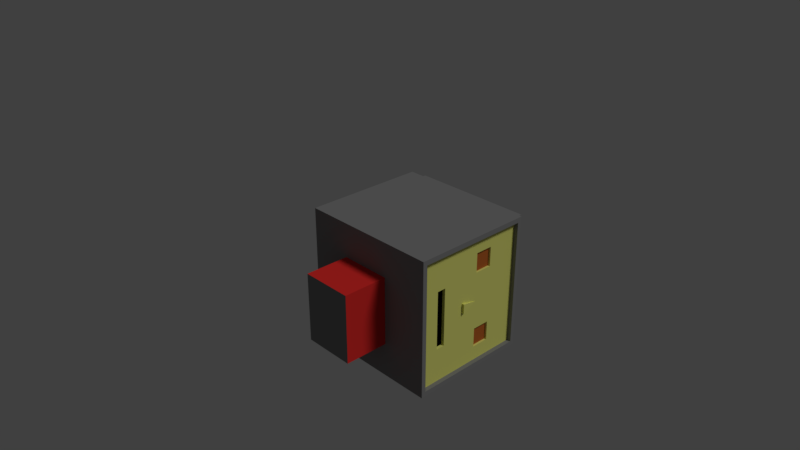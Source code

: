 # Source: Soldier.blend  (saved by Blender 2.78.0; exported with 4.5.12 LTS)
import bpy
from mathutils import Matrix  # noqa: F401  (used for matrix-valued properties, if any)

bpy.ops.wm.read_factory_settings(use_empty=True)
scene = bpy.context.scene
scene.name = 'Scene'

# ---- collections
col_collection_1 = bpy.data.collections.new('Collection 1'); scene.collection.children.link(col_collection_1)

# ---- materials (node trees are filled in below, after node groups)
mat_armor = bpy.data.materials.new('Armor')
mat_armor.alpha_threshold = 0.0
mat_armor.preview_render_type = 'SHADERBALL'
mat_armor.roughness = 0.5
mat_armor.line_color = (0.0, 0.0, 0.0, 1.0)
mat_skin = bpy.data.materials.new('Skin')
mat_skin.alpha_threshold = 0.0
mat_skin.roughness = 0.5
mat_red = bpy.data.materials.new('Red')
mat_red.alpha_threshold = 0.0
mat_red.roughness = 0.5
mat_black = bpy.data.materials.new('Black')
mat_black.alpha_threshold = 0.0
mat_black.roughness = 0.5
mat_brown_eyes = bpy.data.materials.new('Brown Eyes')
mat_brown_eyes.alpha_threshold = 0.0
mat_brown_eyes.roughness = 0.5

# ---- material node trees
mat_armor.use_nodes = True; mat_armor.node_tree.nodes.clear()
_N = mat_armor.node_tree.nodes; _L = mat_armor.node_tree.links
n0 = _N.new('ShaderNodeOutputMaterial'); n0.name = 'Material Output'; n0.location = (300, 300)
n1 = _N.new('ShaderNodeBsdfDiffuse'); n1.name = 'Diffuse BSDF'; n1.location = (10, 300)
n1.inputs[0].default_value = (0.2266, 0.2266, 0.2266, 1.0)
_L.new(n1.outputs[0], n0.inputs[0])
n0.is_active_output = True
mat_skin.use_nodes = True; mat_skin.node_tree.nodes.clear()
_N = mat_skin.node_tree.nodes; _L = mat_skin.node_tree.links
n0 = _N.new('ShaderNodeOutputMaterial'); n0.name = 'Material Output'; n0.location = (300, 300)
n1 = _N.new('ShaderNodeBsdfDiffuse'); n1.name = 'Diffuse BSDF'; n1.location = (10, 300)
n1.inputs[0].default_value = (0.8, 0.8, 0.2, 1.0)
_L.new(n1.outputs[0], n0.inputs[0])
n0.is_active_output = True
mat_red.use_nodes = True; mat_red.node_tree.nodes.clear()
_N = mat_red.node_tree.nodes; _L = mat_red.node_tree.links
n0 = _N.new('ShaderNodeOutputMaterial'); n0.name = 'Material Output'; n0.location = (300, 300)
n1 = _N.new('ShaderNodeBsdfDiffuse'); n1.name = 'Diffuse BSDF'; n1.location = (10, 300)
n1.inputs[0].default_value = (0.8, 0.03088, 0.02754, 1.0)
_L.new(n1.outputs[0], n0.inputs[0])
n0.is_active_output = True
mat_black.use_nodes = True; mat_black.node_tree.nodes.clear()
_N = mat_black.node_tree.nodes; _L = mat_black.node_tree.links
n0 = _N.new('ShaderNodeOutputMaterial'); n0.name = 'Material Output'; n0.location = (300, 300)
n1 = _N.new('ShaderNodeBsdfDiffuse'); n1.name = 'Diffuse BSDF'; n1.location = (10, 300)
n1.inputs[0].default_value = (0.0, 0.0, 0.0, 1.0)
_L.new(n1.outputs[0], n0.inputs[0])
n0.is_active_output = True
mat_brown_eyes.use_nodes = True; mat_brown_eyes.node_tree.nodes.clear()
_N = mat_brown_eyes.node_tree.nodes; _L = mat_brown_eyes.node_tree.links
n0 = _N.new('ShaderNodeOutputMaterial'); n0.name = 'Material Output'; n0.location = (300, 300)
n1 = _N.new('ShaderNodeBsdfDiffuse'); n1.name = 'Diffuse BSDF'; n1.location = (10, 300)
n1.inputs[0].default_value = (0.4869, 0.1293, 0.02605, 1.0)
_L.new(n1.outputs[0], n0.inputs[0])
n0.is_active_output = True

# ---- world
world_world = bpy.data.worlds.new('World'); scene.world = world_world
world_world.color = (0.05088, 0.05088, 0.05088)
world_world.use_sun_shadow = False
world_world.sun_shadow_jitter_overblur = 0.0
world_world.cycles.sampling_method = 'MANUAL'

# ---- cameras
cam_camera = bpy.data.cameras.new('Camera')
cam_camera.clip_end = 100.0
cam_camera.lens = 35.0
cam_camera.sensor_width = 32.0
cam_camera.sensor_height = 18.0
cam_camera.ortho_scale = 7.314
cam_camera.dof.focus_distance = 0.0

# ---- lights
light_lamp = bpy.data.lights.new('Lamp', 'SUN')
light_lamp.transmission_factor = 0.0
light_lamp.cutoff_distance = 30.0
light_lamp.angle = 0.1993
light_lamp.energy = 1.0
light_lamp.shadow_buffer_clip_start = 1.001
light_lamp.shadow_soft_size = 0.1
light_lamp.shadow_cascade_max_distance = 1000.0

# ---- meshes
me_cube_001 = bpy.data.meshes.new('Cube.001')
me_cube_001.from_pydata([(0.125, 0.1575, -0.2935), (-0.125, 0.1575, -0.2935), (0.125, -0.09255, -0.2935), (-0.125, -0.09255, -0.2935), (0.125, 0.1575, 0.2935), (-0.125, 0.1575, 0.2935), (0.125, -0.09255, 0.2935), (-0.125, -0.09255, 0.2935), (0.125, 0.1575, -0.1174), (0.125, -0.09255, -0.1174), (-0.125, -0.09255, -0.1174), (-0.125, 0.1575, -0.1174)], [], [(9, 8, 4, 6), (1, 0, 2, 3), (4, 5, 7, 6), (10, 9, 6, 7), (11, 10, 7, 5), (1, 3, 10, 11), (3, 2, 9, 10), (2, 0, 8, 9)])
me_cube_001.polygons.foreach_set('material_index', [0, 1, 0, 0, 0, 1, 1, 1])
me_cube_001.materials.append(mat_armor)
me_cube_001.materials.append(mat_skin)
me_cube_001.use_remesh_preserve_volume = False
me_cube_001.use_remesh_preserve_attributes = False
me_cube_001.use_mirror_vertex_groups = False
me_cube_001.update()
me_cube_002 = bpy.data.meshes.new('Cube.002')
me_cube_002.from_pydata([(0.125, -0.125, -0.2935), (-0.125, -0.125, -0.2935), (0.125, 0.125, -0.2935), (-0.125, 0.125, -0.2935), (0.125, -0.125, 0.2935), (-0.125, -0.125, 0.2935), (0.125, 0.125, 0.2935), (-0.125, 0.125, 0.2935), (0.125, -0.125, -0.1174), (0.125, 0.125, -0.1174), (-0.125, 0.125, -0.1174), (-0.125, -0.125, -0.1174)], [], [(9, 6, 4, 8), (1, 3, 2, 0), (4, 6, 7, 5), (10, 7, 6, 9), (11, 5, 7, 10), (11, 8, 4, 5), (1, 0, 8, 11), (1, 11, 10, 3), (3, 10, 9, 2), (2, 9, 8, 0)])
me_cube_002.polygons.foreach_set('material_index', [0, 1, 0, 0, 0, 0, 1, 1, 1, 1])
me_cube_002.materials.append(mat_armor)
me_cube_002.materials.append(mat_skin)
me_cube_002.use_remesh_preserve_volume = False
me_cube_002.use_remesh_preserve_attributes = False
me_cube_002.use_mirror_vertex_groups = False
me_cube_002.update()
me_cube = bpy.data.meshes.new('Cube')
me_cube.from_pydata([(0.375, -0.5, 0.3333), (-0.375, -0.5, 0.3333), (0.375, -0.5, -0.6667), (-0.375, -0.5, -0.6667), (0.375, 0.0, 0.3333), (-0.375, 0.0, 0.3333), (0.375, 0.5, 0.3333), (-0.375, 0.5, 0.3333), (0.375, 0.5, -0.6667), (-0.375, 0.5, -0.6667), (0.375, -0.4517, 0.2372), (0.375, -0.3683, 0.1898), (0.375, -0.1949, 0.1362), (0.375, -0.03726, 0.1521), (0.375, 0.1894, 0.152), (0.375, 0.3049, 0.1749), (0.375, 0.3585, 0.1973), (0.375, 0.4241, 0.25), (-0.375, 0.4134, 0.2691), (-0.375, 0.3846, 0.2182), (-0.375, 0.3206, 0.1806), (-0.375, 0.2658, 0.1498), (-0.375, 0.1132, 0.1431), (-0.375, 0.002924, 0.1387), (-0.375, -0.09988, 0.1191), (-0.375, -0.1987, 0.1536), (-0.375, -0.3262, 0.244), (-0.375, -0.4059, 0.2977)], [(4, 5)], [(0, 4, 6, 7, 5, 1), (1, 3, 2, 0), (2, 8, 6, 17, 16, 15, 14, 13, 12, 11, 10, 0), (1, 27, 26, 25, 24, 23, 22, 21, 20, 19, 18, 7, 9, 3), (2, 3, 9, 8), (7, 6, 8, 9), (0, 10, 11, 12, 13, 14, 15, 16, 17, 6, 4), (7, 18, 19, 20, 21, 22, 23, 24, 25, 26, 27, 1, 5)])
me_cube.polygons.foreach_set('material_index', [0, 1, 1, 1, 0, 1, 0, 0])
me_cube.materials.append(mat_armor)
me_cube.materials.append(mat_red)
me_cube.use_remesh_preserve_volume = False
me_cube.use_remesh_preserve_attributes = False
me_cube.use_mirror_vertex_groups = False
me_cube.update()
me_cube_005 = bpy.data.meshes.new('Cube.005')
me_cube_005.from_pydata([(1.032, -1.0, -1.0), (-1.0, -1.0, -1.0), (1.032, 1.0, -1.0), (-1.0, 1.0, -1.0), (1.032, -1.0, 0.8084), (-1.0, -1.0, 0.8084), (1.032, 1.0, 0.8084), (-1.0, 1.0, 0.8084), (0.9137, -0.9137, 0.8166), (0.9137, -0.9137, 0.9917), (-0.9137, -0.9137, 0.8166), (-0.9137, -0.9137, 0.9917), (0.9137, 0.9137, 0.8166), (0.9137, 0.9137, 0.9917), (-0.9137, 0.9137, 0.8166), (-0.9137, 0.9137, 0.9917), (1.0, -0.7143, -1.0), (1.0, -0.4286, -1.0), (1.0, -0.1429, -1.0), (1.0, 0.1429, -1.0), (1.0, 0.4286, -1.0), (1.0, 0.7143, -1.0), (1.0, -1.0, -0.7417), (1.0, -1.0, -0.4833), (1.0, -1.0, -0.225), (1.0, -1.0, 0.03335), (1.0, -1.0, 0.2917), (1.0, -1.0, 0.55), (1.0, 1.0, -0.7417), (1.0, 1.0, -0.4833), (1.0, 1.0, -0.225), (1.0, 1.0, 0.03335), (1.0, 1.0, 0.2917), (1.0, 1.0, 0.55), (1.0, 0.7143, 0.8084), (1.0, 0.4286, 0.8084), (1.0, 0.1429, 0.8084), (1.0, -0.1429, 0.8084), (1.0, -0.4286, 0.8084), (1.0, -0.7143, 0.8084), (1.0, -0.7143, -0.7417), (1.0, -0.7143, -0.4833), (1.0, -0.7143, -0.225), (1.0, -0.7143, 0.03335), (1.0, -0.7143, 0.2917), (1.0, -0.7143, 0.55), (1.0, -0.4286, -0.7417), (1.0, -0.4286, -0.4833), (1.0, -0.4286, -0.225), (1.0, -0.4286, 0.03335), (1.0, -0.4286, 0.2917), (1.0, -0.4286, 0.55), (1.0, -0.1429, -0.7417), (1.0, -0.1429, -0.4833), (1.0, -0.1429, -0.225), (1.0, -0.1429, 0.03335), (1.0, -0.1429, 0.2917), (1.0, -0.1429, 0.55), (1.0, 0.1429, -0.7417), (1.0, 0.1429, -0.4833), (1.0, 0.1429, -0.225), (1.0, 0.1429, 0.03335), (1.0, 0.1429, 0.2917), (1.0, 0.1429, 0.55), (1.0, 0.4286, -0.7417), (1.0, 0.4286, -0.4833), (1.0, 0.4286, -0.225), (1.0, 0.4286, 0.03335), (1.0, 0.4286, 0.2917), (1.0, 0.4286, 0.55), (1.0, 0.7143, -0.7417), (1.0, 0.7143, -0.4833), (1.0, 0.7143, -0.225), (1.0, 0.7143, 0.03335), (1.0, 0.7143, 0.2917), (1.0, 0.7143, 0.55), (0.969, -0.7143, 0.03335), (0.969, -0.7143, 0.2917), (0.969, -0.4286, 0.03335), (0.969, -0.4286, 0.2917), (0.969, 0.4286, 0.03335), (0.969, 0.4286, 0.2917), (0.969, 0.7143, 0.03335), (0.969, 0.7143, 0.2917), (1.0, -0.1429, -0.09582), (1.0, 0.1429, -0.09582), (1.0, 0.0, 0.03335), (1.0, -0.1429, -0.03123), (1.0, 0.1429, -0.03123), (1.0, -0.07143, -0.225), (1.0, -0.07143, 0.03335), (1.0, -0.1429, -0.1604), (1.0, 0.1429, -0.1604), (1.0, 0.07143, -0.225), (1.0, 0.07143, 0.03335), (1.0, -0.07143, -0.09582), (1.0, 0.07143, -0.09582), (1.0, 0.07143, -0.1604), (1.0, -0.07143, -0.1604), (1.0, -0.07143, -0.03123), (1.0, 0.07143, -0.03123), (1.0, -0.01786, -0.03123), (1.0, 0.03571, -0.09582), (1.0, 0.01786, -0.03123), (1.0, -0.05357, -0.1604), (1.0, 0.05357, -0.1604), (1.0, -0.03571, -0.09582), (1.037, 0.07143, -0.225), (1.0, 2.647e-23, 0.03335), (1.037, -0.07143, -0.225), (1.0, -0.4286, -0.6771), (1.0, -0.4286, -0.6125), (1.0, -0.4286, -0.5479), (1.0, -0.1429, -0.6771), (1.0, -0.1429, -0.5479), (1.0, 0.1429, -0.6771), (1.0, 0.1429, -0.5479), (1.0, 0.4286, -0.6771), (1.0, 0.4286, -0.6125), (1.0, 0.4286, -0.5479), (1.0, -0.2143, -0.7417), (1.0, -0.2857, -0.7417), (1.0, -0.3571, -0.7417), (1.0, -0.2143, -0.4833), (1.0, -0.2857, -0.4833), (1.0, -0.3571, -0.4833), (1.0, 0.07143, -0.7417), (1.0, -7.451e-09, -0.7417), (1.0, -0.07143, -0.7417), (1.0, 0.07143, -0.4833), (1.0, 0.0, -0.4833), (1.0, -0.07143, -0.4833), (1.0, 0.3571, -0.7417), (1.0, 0.2857, -0.7417), (1.0, 0.2143, -0.7417), (1.0, 0.3571, -0.4833), (1.0, 0.2857, -0.4833), (1.0, 0.2143, -0.4833), (1.0, 0.2143, -0.6771), (1.0, 0.2143, -0.5479), (1.0, 0.2857, -0.6771), (1.0, 0.2857, -0.5479), (1.0, 0.3571, -0.6771), (1.0, 0.3571, -0.5479), (1.0, -0.07143, -0.6771), (1.0, -0.07143, -0.5479), (1.0, -5.588e-09, -0.6771), (1.0, -1.863e-09, -0.5479), (1.0, 0.07143, -0.6771), (1.0, 0.07143, -0.5479), (1.0, -0.3571, -0.6771), (1.0, -0.3571, -0.5479), (1.0, -0.2857, -0.6771), (1.0, -0.2857, -0.5479), (1.0, -0.2143, -0.6771), (1.0, -0.2143, -0.5479), (0.9547, -0.4286, -0.6771), (0.9547, -0.4286, -0.6125), (0.9547, -0.4286, -0.5479), (0.9547, -0.1429, -0.6771), (0.9547, -0.1429, -0.6125), (0.9547, -0.1429, -0.5479), (0.9547, 0.1429, -0.6771), (0.9547, 0.1429, -0.6125), (0.9547, 0.1429, -0.5479), (0.9547, 0.4286, -0.6771), (0.9547, 0.4286, -0.6125), (0.9547, 0.4286, -0.5479), (0.9547, 0.2143, -0.6771), (0.9547, 0.2143, -0.6125), (0.9547, 0.2143, -0.5479), (0.9547, 0.2857, -0.6771), (0.9547, 0.2857, -0.6125), (0.9547, 0.2857, -0.5479), (0.9547, 0.3571, -0.6771), (0.9547, 0.3571, -0.6125), (0.9547, 0.3571, -0.5479), (0.9547, -0.07143, -0.6771), (0.9547, -0.07143, -0.6125), (0.9547, -0.07143, -0.5479), (0.9547, -5.588e-09, -0.6771), (0.9547, -3.725e-09, -0.6125), (0.9547, -1.863e-09, -0.5479), (0.9547, 0.07143, -0.6771), (0.9547, 0.07143, -0.6125), (0.9547, 0.07143, -0.5479), (0.9547, -0.3571, -0.6771), (0.9547, -0.3571, -0.6125), (0.9547, -0.3571, -0.5479), (0.9547, -0.2857, -0.6771), (0.9547, -0.2857, -0.6125), (0.9547, -0.2857, -0.5479), (0.9547, -0.2143, -0.6771), (0.9547, -0.2143, -0.6125), (0.9547, -0.2143, -0.5479), (1.0, 0.8571, -1.0), (1.0, -1.0, 0.6792), (1.0, 1.0, 0.6792), (1.0, -0.8571, 0.8084), (1.0, -0.8571, -1.0), (1.0, -0.5714, -1.0), (1.0, 0.5714, -1.0), (1.0, -1.0, -0.8708), (1.0, -1.0, -0.6125), (1.0, -1.0, -0.3542), (1.0, -1.0, -0.09582), (1.0, -1.0, 0.1625), (1.0, -1.0, 0.4209), (1.0, 1.0, -0.8708), (1.0, 1.0, -0.6125), (1.0, 1.0, -0.3542), (1.0, 1.0, -0.09582), (1.0, 1.0, 0.1625), (1.0, 1.0, 0.4209), (1.0, 0.8571, 0.8084), (1.0, 0.5714, 0.8084), (1.0, 0.2857, 0.8084), (1.0, 0.0, 0.8084), (1.0, -0.2857, 0.8084), (1.0, -0.5714, 0.8084), (1.0, -0.7143, 0.6792), (1.0, -0.7143, -0.8708), (1.0, -0.7143, -0.6125), (1.0, -0.7143, -0.3542), (1.0, -0.7143, -0.09582), (1.0, -0.7143, 0.1625), (1.0, -0.7143, 0.4209), (1.0, -0.4286, 0.6792), (1.0, -0.4286, -0.8708), (1.0, -0.1429, 0.6792), (1.0, 0.1429, 0.6792), (1.0, 0.4286, 0.6792), (1.0, 0.4286, -0.8708), (1.0, 0.7143, 0.6792), (1.0, 0.7143, -0.8708), (1.0, 0.7143, -0.6125), (1.0, 0.7143, -0.3542), (1.0, 0.7143, -0.09582), (1.0, 0.7143, 0.1625), (1.0, 0.7143, 0.4209), (1.0, -0.8571, -0.7417), (1.0, -0.8571, -0.4833), (1.0, -0.8571, -0.225), (1.0, -0.8571, 0.03335), (1.0, -0.8571, 0.2917), (1.0, -0.8571, 0.55), (1.0, -0.5714, -0.7417), (1.0, -0.5714, 0.55), (1.0, -0.2857, 0.55), (1.0, 0.0, 0.55), (1.0, 0.2857, 0.55), (1.0, 0.5714, -0.7417), (1.0, 0.5714, 0.55), (1.0, 0.8571, -0.7417), (1.0, 0.8571, -0.4833), (1.0, 0.8571, -0.225), (1.0, 0.8571, 0.03335), (1.0, 0.8571, 0.2917), (1.0, 0.8571, 0.55), (1.0, 0.8571, 0.4209), (1.0, 0.8571, 0.1625), (1.0, 0.8571, -0.09582), (1.0, 0.8571, -0.3542), (1.0, 0.8571, -0.6125), (1.0, 0.8571, -0.8708), (1.0, 0.5714, -0.8708), (1.0, -0.5714, -0.8708), (1.0, -0.8571, 0.4209), (1.0, -0.8571, 0.1625), (1.0, -0.8571, -0.09582), (1.0, -0.8571, -0.3542), (1.0, -0.8571, -0.6125), (1.0, -0.8571, -0.8708), (1.0, 0.5714, 0.6792), (1.0, 0.2857, 0.6792), (1.0, 0.0, 0.6792), (1.0, -0.2857, 0.6792), (1.0, -0.5714, 0.6792), (1.0, -0.8571, 0.6792), (1.0, 0.8571, 0.6792), (1.032, 0.9286, -1.0), (1.032, -1.0, 0.7438), (1.032, 1.0, 0.7438), (1.032, -0.9286, 0.8084), (1.0, -0.7857, -1.0), (1.0, -0.5, -1.0), (1.0, 0.6429, -1.0), (1.0, -1.0, -0.8062), (1.0, -1.0, -0.5479), (1.0, -1.0, -0.2896), (1.0, -1.0, -0.03123), (1.0, -1.0, 0.2271), (1.0, -1.0, 0.4854), (1.0, 1.0, -0.8062), (1.0, 1.0, -0.5479), (1.0, 1.0, -0.2896), (1.0, 1.0, -0.03123), (1.0, 1.0, 0.2271), (1.0, 1.0, 0.4854), (1.0, 0.7857, 0.8084), (1.0, 0.5, 0.8084), (1.0, 0.2143, 0.8084), (1.0, -0.07143, 0.8084), (1.0, -0.3571, 0.8084), (1.0, -0.6429, 0.8084), (1.0, -0.7143, 0.7438), (1.0, -0.7143, -0.8062), (1.0, -0.7143, -0.5479), (1.0, -0.7143, -0.2896), (1.0, -0.7143, -0.03123), (1.0, -0.7143, 0.2271), (1.0, -0.7143, 0.4854), (1.0, -0.4286, 0.7438), (1.0, -0.4286, -0.8062), (1.0, -0.1429, 0.7438), (1.0, 0.1429, 0.7438), (1.0, 0.4286, 0.7438), (1.0, 0.4286, -0.8062), (1.0, 0.7143, 0.7438), (1.0, 0.7143, -0.8062), (1.0, 0.7143, -0.5479), (1.0, 0.7143, -0.2896), (1.0, 0.7143, -0.03123), (1.0, 0.7143, 0.2271), (1.0, 0.7143, 0.4854), (1.0, -0.9286, -0.7417), (1.0, -0.9286, -0.4833), (1.0, -0.9286, -0.225), (1.0, -0.9286, 0.03335), (1.0, -0.9286, 0.2917), (1.0, -0.9286, 0.55), (1.0, -0.6429, -0.7417), (1.0, -0.6429, 0.55), (1.0, -0.3571, 0.55), (1.0, -0.07143, 0.55), (1.0, 0.2143, 0.55), (1.0, 0.5, -0.7417), (1.0, 0.5, 0.55), (1.0, 0.7857, -0.7417), (1.0, 0.7857, -0.4833), (1.0, 0.7857, -0.225), (1.0, 0.7857, 0.03335), (1.0, 0.7857, 0.2917), (1.0, 0.7857, 0.55), (1.0, 0.7857, -1.0), (1.0, -1.0, 0.6146), (1.0, 1.0, 0.6146), (1.0, -0.7857, 0.8084), (1.032, -0.9286, -1.0), (1.0, -0.6429, -1.0), (1.0, 0.5, -1.0), (1.032, -1.0, -0.9354), (1.0, -1.0, -0.6771), (1.0, -1.0, -0.4187), (1.0, -1.0, -0.1604), (1.0, -1.0, 0.09794), (1.0, -1.0, 0.3563), (1.032, 1.0, -0.9354), (1.0, 1.0, -0.6771), (1.0, 1.0, -0.4187), (1.0, 1.0, -0.1604), (1.0, 1.0, 0.09794), (1.0, 1.0, 0.3563), (1.032, 0.9286, 0.8084), (1.0, 0.6429, 0.8084), (1.0, 0.3571, 0.8084), (1.0, 0.07143, 0.8084), (1.0, -0.2143, 0.8084), (1.0, -0.5, 0.8084), (1.0, -0.7143, 0.6146), (1.0, -0.7143, -0.9354), (1.0, -0.7143, -0.6771), (1.0, -0.7143, -0.4187), (1.0, -0.7143, -0.1604), (1.0, -0.7143, 0.09794), (1.0, -0.7143, 0.3563), (1.0, -0.4286, 0.6146), (1.0, -0.4286, -0.9354), (1.0, -0.1429, 0.6146), (1.0, 0.1429, 0.6146), (1.0, 0.4286, 0.6146), (1.0, 0.4286, -0.9354), (1.0, 0.7143, 0.6146), (1.0, 0.7143, -0.9354), (1.0, 0.7143, -0.6771), (1.0, 0.7143, -0.4187), (1.0, 0.7143, -0.1604), (1.0, 0.7143, 0.09794), (1.0, 0.7143, 0.3563), (1.0, -0.7857, -0.7417), (1.0, -0.7857, -0.4833), (1.0, -0.7857, -0.225), (1.0, -0.7857, 0.03335), (1.0, -0.7857, 0.2917), (1.0, -0.7857, 0.55), (1.0, -0.5, -0.7417), (1.0, -0.5, 0.55), (1.0, -0.2143, 0.55), (1.0, 0.07143, 0.55), (1.0, 0.3571, 0.55), (1.0, 0.6429, -0.7417), (1.0, 0.6429, 0.55), (1.0, 0.9286, -0.7417), (1.0, 0.9286, -0.4833), (1.0, 0.9286, -0.225), (1.0, 0.9286, 0.03335), (1.0, 0.9286, 0.2917), (1.0, 0.9286, 0.55), (1.0, 0.8571, 0.4854), (1.0, 0.8571, 0.3563), (1.0, 0.7857, 0.4209), (1.0, 0.9286, 0.4209), (1.0, 0.8571, 0.2271), (1.0, 0.8571, 0.09794), (1.0, 0.7857, 0.1625), (1.0, 0.9286, 0.1625), (1.0, 0.8571, -0.03123), (1.0, 0.8571, -0.1604), (1.0, 0.7857, -0.09582), (1.0, 0.9286, -0.09582), (1.0, 0.8571, -0.2896), (1.0, 0.8571, -0.4187), (1.0, 0.7857, -0.3542), (1.0, 0.9286, -0.3542), (1.0, 0.8571, -0.5479), (1.0, 0.8571, -0.6771), (1.0, 0.7857, -0.6125), (1.0, 0.9286, -0.6125), (1.0, 0.8571, -0.8062), (1.0, 0.8571, -0.9354), (1.0, 0.7857, -0.8708), (1.0, 0.9286, -0.8708), (1.0, 0.6429, 0.4854), (1.0, 0.6429, -0.6771), (1.0, 0.5714, -0.8062), (1.0, 0.5714, -0.9354), (1.0, 0.5, -0.8708), (1.0, 0.6429, -0.8708), (1.0, -0.6429, 0.4854), (1.0, -0.6429, -0.6771), (1.0, -0.5714, -0.8062), (1.0, -0.5714, -0.9354), (1.0, -0.6429, -0.8708), (1.0, -0.5, -0.8708), (1.0, -0.8571, 0.4854), (1.0, -0.8571, 0.3563), (1.0, -0.9286, 0.4209), (1.0, -0.7857, 0.4209), (1.0, -0.8571, 0.2271), (1.0, -0.8571, 0.09794), (1.0, -0.9286, 0.1625), (1.0, -0.7857, 0.1625), (1.0, -0.8571, -0.03123), (1.0, -0.8571, -0.1604), (1.0, -0.9286, -0.09582), (1.0, -0.7857, -0.09582), (1.0, -0.8571, -0.2896), (1.0, -0.8571, -0.4187), (1.0, -0.9286, -0.3542), (1.0, -0.7857, -0.3542), (1.0, -0.8571, -0.5479), (1.0, -0.8571, -0.6771), (1.0, -0.9286, -0.6125), (1.0, -0.7857, -0.6125), (1.0, -0.8571, -0.8062), (1.0, -0.8571, -0.9354), (1.0, -0.9286, -0.8708), (1.0, -0.7857, -0.8708), (1.0, 0.5714, 0.7438), (1.0, 0.5714, 0.6146), (1.0, 0.5, 0.6792), (1.0, 0.6429, 0.6792), (1.0, 0.2857, 0.7438), (1.0, 0.2857, 0.6146), (1.0, 0.2143, 0.6792), (1.0, 0.3571, 0.6792), (1.0, 0.0, 0.7438), (1.0, 0.0, 0.6146), (1.0, -0.07143, 0.6792), (1.0, 0.07143, 0.6792), (1.0, -0.2857, 0.7438), (1.0, -0.2857, 0.6146), (1.0, -0.3571, 0.6792), (1.0, -0.2143, 0.6792), (1.0, -0.5714, 0.7438), (1.0, -0.5714, 0.6146), (1.0, -0.6429, 0.6792), (1.0, -0.5, 0.6792), (1.0, -0.8571, 0.7438), (1.0, -0.8571, 0.6146), (1.0, -0.9286, 0.6792), (1.0, -0.7857, 0.6792), (1.0, 0.8571, 0.7438), (1.0, 0.8571, 0.6146), (1.0, 0.7857, 0.6792), (1.0, 0.9286, 0.6792), (1.0, 0.9286, 0.6146), (1.0, 0.7857, 0.6146), (1.0, 0.7857, 0.7438), (1.0, -0.7857, 0.6146), (1.0, -0.9286, 0.6146), (1.0, -0.9286, 0.7438), (1.0, -0.5, 0.6146), (1.0, -0.6429, 0.6146), (1.0, -0.6429, 0.7438), (1.0, -0.2143, 0.6146), (1.0, -0.3571, 0.6146), (1.0, -0.3571, 0.7438), (1.0, 0.07143, 0.6146), (1.0, -0.07143, 0.6146), (1.0, -0.07143, 0.7438), (1.0, 0.3571, 0.6146), (1.0, 0.2143, 0.6146), (1.0, 0.2143, 0.7438), (1.0, 0.6429, 0.6146), (1.0, 0.5, 0.6146), (1.0, 0.5, 0.7438), (1.0, -0.7857, -0.9354), (1.0, -0.9286, -0.9354), (1.0, -0.9286, -0.8062), (1.0, -0.7857, -0.6771), (1.0, -0.9286, -0.6771), (1.0, -0.9286, -0.5479), (1.0, -0.7857, -0.4187), (1.0, -0.9286, -0.4187), (1.0, -0.9286, -0.2896), (1.0, -0.7857, -0.1604), (1.0, -0.9286, -0.1604), (1.0, -0.9286, -0.03123), (1.0, -0.7857, 0.09794), (1.0, -0.9286, 0.09794), (1.0, -0.9286, 0.2271), (1.0, -0.7857, 0.3563), (1.0, -0.9286, 0.3563), (1.0, -0.9286, 0.4854), (1.0, -0.5, -0.9354), (1.0, -0.6429, -0.9354), (1.0, -0.6429, -0.8062), (1.0, 0.6429, -0.9354), (1.0, 0.5, -0.9354), (1.0, 0.5, -0.8062), (1.0, 0.9286, -0.9354), (1.0, 0.7857, -0.9354), (1.0, 0.7857, -0.8062), (1.0, 0.9286, -0.6771), (1.0, 0.7857, -0.6771), (1.0, 0.7857, -0.5479), (1.0, 0.9286, -0.4187), (1.0, 0.7857, -0.4187), (1.0, 0.7857, -0.2896), (1.0, 0.9286, -0.1604), (1.0, 0.7857, -0.1604), (1.0, 0.7857, -0.03123), (1.0, 0.9286, 0.09794), (1.0, 0.7857, 0.09794), (1.0, 0.7857, 0.2271), (1.0, 0.9286, 0.3563), (1.0, 0.7857, 0.3563), (1.0, 0.7857, 0.4854), (1.0, 0.9286, 0.4854), (1.0, 0.9286, 0.2271), (1.0, 0.9286, -0.03123), (1.0, 0.9286, -0.2896), (1.0, 0.9286, -0.5479), (1.0, 0.9286, -0.8062), (1.0, 0.6429, -0.8062), (1.0, -0.5, -0.8062), (1.0, -0.7857, 0.4854), (1.0, -0.7857, 0.2271), (1.0, -0.7857, -0.03123), (1.0, -0.7857, -0.2896), (1.0, -0.7857, -0.5479), (1.0, -0.7857, -0.8062), (1.0, 0.6429, 0.7438), (1.0, 0.3571, 0.7438), (1.0, 0.07143, 0.7438), (1.0, -0.2143, 0.7438), (1.0, -0.5, 0.7438), (1.0, -0.7857, 0.7438), (1.0, 0.9286, 0.7438), (1.0, 0.1429, -0.9354), (1.0, -0.1429, -0.9354), (1.063, 0.9286, -1.0), (1.063, 1.0, -1.0), (1.063, -1.0, 0.7438), (1.063, -1.0, 0.8084), (1.063, 1.0, 0.7438), (1.063, 1.0, 0.8084), (1.063, -0.9286, 0.8084), (1.063, -0.7857, -1.0), (1.063, -0.7143, -1.0), (1.063, -0.5, -1.0), (1.063, -0.4286, -1.0), (1.063, -0.1429, -1.0), (1.063, 0.1429, -1.0), (1.063, 0.4286, -1.0), (1.063, 0.6429, -1.0), (1.063, 0.7143, -1.0), (1.063, -1.0, -0.8062), (1.063, -1.0, -0.7417), (1.063, -1.0, -0.5479), (1.063, -1.0, -0.4833), (1.063, -1.0, -0.2896), (1.063, -1.0, -0.225), (1.063, -1.0, -0.03123), (1.063, -1.0, 0.03335), (1.063, -1.0, 0.2271), (1.063, -1.0, 0.2917), (1.063, -1.0, 0.4854), (1.063, -1.0, 0.55), (1.063, 1.0, -0.8062), (1.063, 1.0, -0.7417), (1.063, 1.0, -0.5479), (1.063, 1.0, -0.4833), (1.063, 1.0, -0.2896), (1.063, 1.0, -0.225), (1.063, 1.0, -0.03123), (1.063, 1.0, 0.03335), (1.063, 1.0, 0.2271), (1.063, 1.0, 0.2917), (1.063, 1.0, 0.4854), (1.063, 1.0, 0.55), (1.063, 0.7857, 0.8084), (1.063, 0.7143, 0.8084), (1.063, 0.5, 0.8084), (1.063, 0.4286, 0.8084), (1.063, 0.2143, 0.8084), (1.063, 0.1429, 0.8084), (1.063, -0.07143, 0.8084), (1.063, -0.1429, 0.8084), (1.063, -0.3571, 0.8084), (1.063, -0.4286, 0.8084), (1.063, -0.6429, 0.8084), (1.063, -0.7143, 0.8084), (1.063, -0.7143, 0.7438), (1.063, -0.4286, 0.7438), (1.063, -0.1429, 0.7438), (1.063, 0.1429, 0.7438), (1.063, 0.4286, 0.7438), (1.063, 0.7143, 0.7438), (1.063, -0.9286, -0.7417), (1.063, -0.9286, -0.4833), (1.063, -0.9286, -0.225), (1.063, -0.9286, 0.03335), (1.063, -0.9286, 0.2917), (1.063, -0.9286, 0.55), (1.063, 0.7857, -1.0), (1.063, 0.8571, -1.0), (1.063, -1.0, 0.6146), (1.063, -1.0, 0.6792), (1.063, 1.0, 0.6146), (1.063, 1.0, 0.6792), (1.063, -0.7857, 0.8084), (1.063, -0.8571, 0.8084), (1.063, -0.9286, -1.0), (1.063, -0.8571, -1.0), (1.063, -0.6429, -1.0), (1.063, -0.5714, -1.0), (1.063, 0.5, -1.0), (1.063, 0.5714, -1.0), (1.063, -1.0, -0.9354), (1.063, -1.0, -0.8708), (1.063, -1.0, -0.6771), (1.063, -1.0, -0.6125), (1.063, -1.0, -0.4187), (1.063, -1.0, -0.3542), (1.063, -1.0, -0.1604), (1.063, -1.0, -0.09582), (1.063, -1.0, 0.09794), (1.063, -1.0, 0.1625), (1.063, -1.0, 0.3563), (1.063, -1.0, 0.4209), (1.063, 1.0, -0.9354), (1.063, 1.0, -0.8708), (1.063, 1.0, -0.6771), (1.063, 1.0, -0.6125), (1.063, 1.0, -0.4187), (1.063, 1.0, -0.3542), (1.063, 1.0, -0.1604), (1.063, 1.0, -0.09582), (1.063, 1.0, 0.09794), (1.063, 1.0, 0.1625), (1.063, 1.0, 0.3563), (1.063, 1.0, 0.4209), (1.063, 0.9286, 0.8084), (1.063, 0.8571, 0.8084), (1.063, 0.6429, 0.8084), (1.063, 0.5714, 0.8084), (1.063, 0.3571, 0.8084), (1.063, 0.2857, 0.8084), (1.063, 0.07143, 0.8084), (1.063, 2.407e-25, 0.8084), (1.063, -0.2143, 0.8084), (1.063, -0.2857, 0.8084), (1.063, -0.5, 0.8084), (1.063, -0.5714, 0.8084), (1.063, -0.9286, 0.4209), (1.063, -0.9286, 0.1625), (1.063, -0.9286, -0.09582), (1.063, -0.9286, -0.3542), (1.063, -0.9286, -0.6125), (1.063, -0.9286, -0.8708), (1.063, 0.5714, 0.7438), (1.063, 0.2857, 0.7438), (1.063, 2.407e-25, 0.7438), (1.063, -0.2857, 0.7438), (1.063, -0.5714, 0.7438), (1.063, -0.8571, 0.7438), (1.063, -0.9286, 0.6792), (1.063, 0.8571, 0.7438), (1.063, -1.0, -1.0), (1.063, -0.7143, -0.9354), (1.063, -0.4286, -0.9354), (1.063, 0.4286, -0.9354), (1.063, 0.7143, -0.9354), (1.063, 0.9286, -0.7417), (1.063, 0.9286, -0.4833), (1.063, 0.9286, -0.225), (1.063, 0.9286, 0.03335), (1.063, 0.9286, 0.2917), (1.063, 0.9286, 0.55), (1.063, 0.9286, 0.4209), (1.063, 0.9286, 0.1625), (1.063, 0.9286, -0.09582), (1.063, 0.9286, -0.3542), (1.063, 0.9286, -0.6125), (1.063, 0.8571, -0.9354), (1.063, 0.9286, -0.8708), (1.063, 0.5714, -0.9354), (1.063, -0.5714, -0.9354), (1.063, -0.8571, -0.9354), (1.063, 0.9286, 0.6792), (1.063, 0.9286, 0.6146), (1.063, 0.7857, 0.7438), (1.063, -0.9286, 0.6146), (1.063, -0.9286, 0.7438), (1.063, -0.6429, 0.7438), (1.063, -0.3571, 0.7438), (1.063, -0.07143, 0.7438), (1.063, 0.2143, 0.7438), (1.063, 0.5, 0.7438), (1.063, -0.7857, -0.9354), (1.063, -0.9286, -0.9354), (1.063, -0.9286, -0.8062), (1.063, -0.9286, -0.6771), (1.063, -0.9286, -0.5479), (1.063, -0.9286, -0.4187), (1.063, -0.9286, -0.2896), (1.063, -0.9286, -0.1604), (1.063, -0.9286, -0.03123), (1.063, -0.9286, 0.09794), (1.063, -0.9286, 0.2271), (1.063, -0.9286, 0.3563), (1.063, -0.9286, 0.4854), (1.063, -0.5, -0.9354), (1.063, -0.6429, -0.9354), (1.063, 0.6429, -0.9354), (1.063, 0.5, -0.9354), (1.063, 0.9286, -0.9354), (1.063, 0.7857, -0.9354), (1.063, 0.9286, -0.6771), (1.063, 0.9286, -0.4187), (1.063, 0.9286, -0.1604), (1.063, 0.9286, 0.09794), (1.063, 0.9286, 0.3563), (1.063, 0.9286, 0.4854), (1.063, 0.9286, 0.2271), (1.063, 0.9286, -0.03123), (1.063, 0.9286, -0.2896), (1.063, 0.9286, -0.5479), (1.063, 0.9286, -0.8062), (1.063, 0.6429, 0.7438), (1.063, 0.3571, 0.7438), (1.063, 0.07143, 0.7438), (1.063, -0.2143, 0.7438), (1.063, -0.5, 0.7438), (1.063, -0.7857, 0.7438), (1.063, 0.9286, 0.7438), (1.063, 0.1429, -0.9354), (1.063, -0.1429, -0.9354)], [], [(7, 5, 10, 14), (4, 283, 198, 347, 39, 304, 219, 368, 38, 303, 218, 367, 37, 302, 217, 366, 36, 301, 216, 365, 35, 300, 215, 364, 34, 299, 214, 363, 6, 12, 8), (0, 1, 3, 2, 280, 195, 344, 21, 286, 201, 350, 20, 19, 18, 17, 285, 200, 349, 16, 284, 199, 348), (5, 4, 8, 10), (6, 7, 14, 12), (353, 23, 601, 664), (2, 3, 7, 6, 282, 197, 346, 33, 298, 213, 362, 32, 297, 212, 361, 31, 296, 211, 360, 30, 295, 210, 359, 29, 294, 209, 358, 28, 293, 208, 357), (0, 351, 202, 287, 22, 352, 203, 288, 23, 353, 204, 289, 24, 354, 205, 290, 25, 355, 206, 291, 26, 356, 207, 292, 27, 345, 196, 281, 4, 5, 1), (3, 1, 5, 7), (14, 10, 11, 15), (8, 9, 11, 10), (9, 13, 15, 11), (12, 14, 15, 13), (8, 12, 13, 9), (360, 211, 679, 678), (352, 22, 599, 662), (359, 210, 677, 676), (563, 427, 725, 769), (351, 0, 710, 660), (358, 209, 675, 674), (572, 306, 40, 389), (571, 307, 41, 390), (570, 308, 42, 391), (569, 309, 43, 392), (568, 310, 44, 393), (567, 311, 45, 394), (566, 313, 46, 395), (246, 395, 46, 110, 111, 112, 47, 41, 307, 222, 439), (41, 47, 48, 42, 308, 223, 372), (42, 48, 49, 43, 309, 224, 373), (74, 68, 81, 83), (226, 438, 311), (403, 563, 769, 716), (155, 114, 53, 123), (47, 125, 124, 123, 53, 54, 48), (48, 54, 91, 84, 87, 55, 49), (49, 55, 56, 50), (50, 56, 57, 397, 248, 333, 51), (20, 350, 658, 595), (149, 116, 59, 129), (53, 131, 130, 129, 59, 60, 93, 89, 54), (100, 88, 61, 94), (55, 90, 86, 94, 61, 62, 56), (56, 62, 63, 398, 249, 334, 57), (357, 208, 673, 672), (143, 119, 65, 135), (59, 137, 136, 135, 65, 66, 60), (60, 66, 67, 61, 88, 85, 92), (61, 67, 68, 62), (62, 68, 69, 399, 250, 335, 63), (565, 319, 70, 400), (251, 400, 433), (65, 71, 385, 236, 321, 72, 66), (66, 72, 386, 237, 322, 73, 67), (49, 50, 79, 78), (252, 432, 401), (16, 349, 656, 590), (207, 356, 670, 671), (0, 348, 654, 710), (206, 355, 668, 669), (562, 423, 724, 768), (39, 347, 652, 633), (76, 78, 79, 77), (80, 82, 83, 81), (50, 44, 77, 79), (68, 67, 80, 81), (67, 73, 82, 80), (43, 49, 78, 76), (73, 387, 238, 323, 74, 83, 82), (44, 310, 225, 374, 43, 76, 77), (99, 101, 86, 90), (98, 104, 106, 95), (97, 92, 85, 96), (93, 60, 92, 97), (91, 98, 95, 84), (54, 89, 98, 91), (89, 104, 98), (87, 99, 90, 55), (84, 95, 99, 87), (95, 106, 101, 99), (105, 102, 103, 86, 108, 107, 93), (96, 85, 88, 100), (103, 102, 96, 100), (102, 105, 97, 96), (105, 93, 97), (106, 104, 89, 109, 108, 86, 101), (93, 107, 109, 89), (86, 103, 100, 94), (108, 109, 107), (116, 139, 137, 59), (139, 141, 136, 137), (141, 143, 135, 136), (58, 134, 138, 115), (143, 141, 173, 176), (110, 150, 186, 156), (134, 133, 140, 138), (148, 115, 162, 183), (140, 142, 174, 171), (133, 132, 142, 140), (114, 155, 194, 161), (149, 147, 182, 185), (132, 64, 117, 142), (141, 139, 170, 173), (154, 113, 159, 192), (114, 145, 131, 53), (145, 147, 130, 131), (147, 149, 129, 130), (52, 128, 144, 113), (146, 148, 183, 180), (138, 140, 171, 168), (128, 127, 146, 144), (155, 153, 191, 194), (147, 145, 179, 182), (127, 126, 148, 146), (139, 116, 164, 170), (152, 154, 192, 189), (126, 58, 115, 148), (112, 111, 157, 158), (144, 146, 180, 177), (112, 151, 125, 47), (151, 153, 124, 125), (153, 155, 123, 124), (46, 122, 150, 110), (115, 138, 168, 162), (153, 151, 188, 191), (122, 121, 152, 150), (111, 110, 156, 157), (145, 114, 161, 179), (121, 120, 154, 152), (119, 143, 176, 167), (150, 152, 189, 186), (120, 52, 113, 154), (113, 144, 177, 159), (151, 112, 158, 188), (162, 168, 169, 163), (163, 169, 170, 164), (168, 171, 172, 169), (169, 172, 173, 170), (171, 174, 175, 172), (172, 175, 176, 173), (174, 165, 166, 175), (175, 166, 167, 176), (159, 177, 178, 160), (160, 178, 179, 161), (177, 180, 181, 178), (178, 181, 182, 179), (180, 183, 184, 181), (181, 184, 185, 182), (183, 162, 163, 184), (184, 163, 164, 185), (156, 186, 187, 157), (157, 187, 188, 158), (186, 189, 190, 187), (187, 190, 191, 188), (189, 192, 193, 190), (190, 193, 194, 191), (192, 159, 160, 193), (193, 160, 161, 194), (116, 149, 185, 164), (117, 118, 166, 165), (142, 117, 165, 174), (118, 119, 167, 166), (558, 408, 258, 343), (557, 409, 259, 410), (510, 476, 704, 738), (555, 412, 257, 342), (554, 413, 260, 414), (441, 536, 755, 729), (552, 416, 256, 341), (551, 417, 261, 418), (205, 354, 666, 667), (549, 420, 255, 340), (548, 421, 262, 422), (404, 562, 768, 717), (546, 424, 254, 339), (545, 425, 263, 426), (33, 346, 650, 621), (543, 428, 253, 338), (542, 429, 264, 430), (314, 510, 738, 636), (68, 74, 388, 239, 432, 252, 337, 69), (64, 336, 251, 433, 235, 320, 71, 65, 119, 118, 117), (540, 434, 251, 336), (539, 435, 265, 436), (538, 383, 234, 437), (44, 50, 51, 396, 247, 438, 226, 375), (40, 331, 371), (537, 440, 246, 331), (536, 441, 266, 442), (535, 377, 228, 443), (534, 444, 245, 330), (533, 445, 267, 446), (532, 375, 226, 447), (531, 448, 244, 329), (530, 449, 268, 450), (529, 374, 225, 451), (528, 452, 243, 328), (527, 453, 269, 454), (526, 373, 224, 455), (525, 456, 242, 327), (524, 457, 270, 458), (523, 372, 223, 459), (522, 460, 241, 326), (521, 461, 271, 462), (520, 371, 222, 463), (519, 464, 240, 325), (518, 465, 272, 466), (517, 370, 221, 467), (536, 370, 711, 755), (515, 469, 273, 470), (514, 382, 233, 471), (204, 353, 664, 665), (512, 473, 274, 474), (511, 380, 231, 475), (304, 39, 633, 632), (509, 477, 275, 478), (508, 379, 230, 479), (345, 27, 609, 648), (506, 481, 276, 482), (505, 378, 229, 483), (203, 352, 662, 663), (503, 485, 277, 486), (502, 376, 227, 487), (303, 38, 631, 630), (500, 489, 278, 490), (499, 369, 220, 491), (21, 344, 646, 597), (497, 493, 279, 494), (202, 351, 660, 661), (493, 496, 495, 279), (258, 407, 496, 493), (561, 419, 723, 767), (382, 497, 494, 233), (75, 343, 497, 382), (343, 258, 493, 497), (302, 37, 629, 628), (233, 494, 498, 318), (494, 279, 492, 498), (489, 499, 491, 278), (245, 394, 499, 489), (394, 45, 369, 499), (350, 201, 659, 658), (377, 535, 754, 712), (330, 245, 489, 500), (405, 561, 767, 718), (301, 36, 627, 626), (490, 278, 488, 501), (485, 502, 487, 277), (247, 396, 502, 485), (396, 51, 376, 502), (369, 503, 486, 220), (45, 332, 503, 369), (332, 247, 485, 503), (349, 200, 657, 656), (220, 486, 504, 305), (486, 277, 484, 504), (481, 505, 483, 276), (248, 397, 505, 481), (397, 57, 378, 505), (376, 506, 482, 227), (51, 333, 506, 376), (333, 248, 481, 506), (535, 441, 729, 754), (227, 482, 507, 312), (482, 276, 480, 507), (477, 508, 479, 275), (249, 398, 508, 477), (398, 63, 379, 508), (378, 509, 478, 229), (57, 334, 509, 378), (334, 249, 477, 509), (300, 35, 625, 624), (229, 478, 510, 314), (478, 275, 476, 510), (473, 511, 475, 274), (250, 399, 511, 473), (399, 69, 380, 511), (379, 512, 474, 230), (63, 335, 512, 379), (335, 250, 473, 512), (348, 199, 655, 654), (230, 474, 513, 315), (474, 274, 472, 513), (469, 514, 471, 273), (252, 401, 514, 469), (401, 75, 382, 514), (380, 515, 470, 231), (69, 337, 515, 380), (337, 252, 469, 515), (299, 34, 623, 622), (231, 470, 516, 316), (470, 273, 468, 516), (465, 517, 467, 272), (347, 198, 653, 652), (560, 415, 722, 766), (298, 33, 621, 620), (346, 197, 651, 650), (406, 560, 766, 719), (297, 32, 619, 618), (196, 345, 648, 649), (466, 272, 464, 519), (461, 520, 463, 271), (240, 389, 520, 461), (389, 40, 371, 520), (296, 31, 617, 616), (344, 195, 647, 646), (325, 240, 461, 521), (446, 534, 753, 696), (295, 30, 615, 614), (462, 271, 460, 522), (457, 523, 459, 270), (241, 390, 523, 457), (390, 41, 372, 523), (534, 330, 645, 753), (559, 411, 721, 765), (326, 241, 457, 524), (294, 29, 613, 612), (507, 480, 705, 737), (458, 270, 456, 525), (453, 526, 455, 269), (242, 391, 526, 453), (391, 42, 373, 526), (407, 559, 765, 720), (293, 28, 611, 610), (327, 242, 453, 527), (312, 507, 737, 635), (27, 292, 608, 609), (454, 269, 452, 528), (449, 529, 451, 268), (243, 392, 529, 449), (392, 43, 374, 529), (329, 533, 752, 644), (26, 291, 606, 607), (328, 243, 449, 530), (533, 446, 696, 752), (25, 290, 604, 605), (450, 268, 448, 531), (445, 532, 447, 267), (244, 393, 532, 445), (393, 44, 375, 532), (24, 289, 602, 603), (23, 288, 600, 601), (329, 244, 445, 533), (22, 287, 598, 599), (286, 21, 597, 596), (446, 267, 444, 534), (441, 535, 443, 266), (580, 581, 779, 778), (19, 20, 595, 594), (370, 536, 442, 221), (381, 580, 778, 713), (18, 19, 594, 593), (306, 537, 331, 40), (221, 442, 537, 306), (442, 266, 440, 537), (371, 439, 222), (371, 331, 439), (331, 246, 439), (435, 538, 437, 265), (581, 377, 712, 779), (450, 531, 751, 697), (381, 539, 436, 232), (17, 18, 593, 592), (531, 329, 644, 751), (317, 540, 336, 64), (232, 436, 540, 317), (436, 265, 434, 540), (429, 541, 431, 264), (556, 406, 719, 764), (285, 17, 592, 591), (383, 542, 430, 234), (504, 484, 706, 736), (411, 556, 764, 721), (319, 543, 338, 70), (234, 430, 543, 319), (430, 264, 428, 543), (425, 544, 427, 263), (253, 402, 544, 425), (284, 16, 590, 589), (384, 545, 426, 235), (70, 338, 545, 384), (338, 253, 425, 545), (320, 546, 339, 71), (235, 426, 546, 320), (426, 263, 424, 546), (421, 547, 423, 262), (254, 403, 547, 421), (305, 504, 736, 634), (385, 548, 422, 236), (71, 339, 548, 385), (339, 254, 421, 548), (321, 549, 340, 72), (236, 422, 549, 321), (422, 262, 420, 549), (417, 550, 419, 261), (255, 404, 550, 417), (492, 579, 777, 709), (386, 551, 418, 237), (72, 340, 551, 386), (340, 255, 417, 551), (322, 552, 341, 73), (237, 418, 552, 322), (418, 261, 416, 552), (413, 553, 415, 260), (256, 405, 553, 413), (328, 530, 750, 643), (387, 554, 414, 238), (73, 341, 554, 387), (341, 256, 413, 554), (323, 555, 342, 74), (238, 414, 555, 323), (414, 260, 412, 555), (409, 556, 411, 259), (257, 406, 556, 409), (579, 495, 731, 777), (388, 557, 410, 239), (74, 342, 557, 388), (342, 257, 409, 557), (324, 558, 343, 75), (239, 410, 558, 324), (410, 259, 408, 558), (408, 559, 407, 258), (259, 411, 559, 408), (530, 450, 697, 750), (412, 560, 406, 257), (260, 415, 560, 412), (578, 305, 634, 776), (416, 561, 405, 256), (261, 419, 561, 416), (488, 578, 776, 707), (420, 562, 404, 255), (262, 423, 562, 420), (577, 312, 635, 775), (424, 563, 403, 254), (263, 427, 563, 424), (484, 577, 775, 706), (428, 564, 402, 253), (264, 431, 564, 428), (454, 528, 749, 698), (401, 324, 75), (401, 432, 324), (432, 239, 324), (433, 384, 235), (433, 400, 384), (400, 70, 384), (434, 565, 400, 251), (265, 437, 565, 434), (437, 234, 319, 565), (311, 332, 45), (311, 438, 332), (438, 247, 332), (440, 566, 395, 246), (266, 443, 566, 440), (443, 228, 313, 566), (444, 567, 394, 245), (267, 447, 567, 444), (447, 226, 311, 567), (448, 568, 393, 244), (268, 451, 568, 448), (451, 225, 310, 568), (452, 569, 392, 243), (269, 455, 569, 452), (455, 224, 309, 569), (456, 570, 391, 242), (270, 459, 570, 456), (459, 223, 308, 570), (460, 571, 390, 241), (271, 463, 571, 460), (463, 222, 307, 571), (464, 572, 389, 240), (272, 467, 572, 464), (467, 221, 306, 572), (528, 328, 643, 749), (273, 471, 573, 468), (471, 233, 318, 573), (553, 405, 718, 763), (274, 475, 574, 472), (475, 231, 316, 574), (501, 488, 707, 735), (275, 479, 575, 476), (479, 230, 315, 575), (415, 553, 763, 722), (276, 483, 576, 480), (483, 229, 314, 576), (576, 314, 636, 774), (277, 487, 577, 484), (487, 227, 312, 577), (480, 576, 774, 705), (278, 491, 578, 488), (491, 220, 305, 578), (490, 501, 735, 708), (279, 495, 579, 492), (327, 527, 748, 642), (777, 586, 587, 684), (377, 581, 52, 120, 121, 122, 46, 313, 228), (580, 381, 232, 317, 64, 132, 133, 134, 58), (581, 580, 58, 126, 127, 128, 52), (776, 634, 633, 652), (775, 635, 631, 694), (774, 636, 629, 692), (773, 637, 627, 690), (772, 638, 625, 688), (771, 639, 623, 686), (592, 593, 779, 712), (593, 594, 778, 779), (594, 595, 713, 778), (770, 610, 611, 715), (769, 612, 613, 716), (768, 614, 615, 717), (767, 616, 617, 718), (766, 618, 619, 719), (765, 620, 621, 720), (764, 682, 683, 721), (763, 680, 681, 722), (762, 678, 679, 723), (761, 676, 677, 724), (760, 674, 675, 725), (758, 672, 673, 727), (740, 702, 687, 624), (739, 703, 689, 626), (738, 704, 691, 628), (737, 705, 693, 630), (736, 706, 695, 632), (735, 707, 653, 588), (733, 709, 685, 622), (732, 650, 651, 731), (720, 621, 650, 732), (639, 733, 622, 623), (648, 734, 708, 649), (609, 645, 734, 648), (584, 735, 588, 585), (649, 708, 735, 584), (634, 736, 632, 633), (635, 737, 630, 631), (636, 738, 628, 629), (637, 739, 626, 627), (638, 740, 624, 625), (655, 589, 741, 730), (589, 590, 711, 741), (660, 742, 701, 661), (710, 654, 742, 660), (654, 655, 730, 742), (598, 743, 640, 599), (661, 701, 743, 598), (662, 744, 700, 663), (599, 640, 744, 662), (600, 745, 641, 601), (663, 700, 745, 600), (664, 746, 699, 665), (601, 641, 746, 664), (602, 747, 642, 603), (665, 699, 747, 602), (666, 748, 698, 667), (603, 642, 748, 666), (604, 749, 643, 605), (667, 698, 749, 604), (668, 750, 697, 669), (605, 643, 750, 668), (606, 751, 644, 607), (669, 697, 751, 606), (670, 752, 696, 671), (607, 644, 752, 670), (608, 753, 645, 609), (671, 696, 753, 608), (657, 591, 754, 729), (591, 592, 712, 754), (590, 656, 755, 711), (656, 657, 729, 755), (659, 596, 756, 728), (596, 597, 714, 756), (595, 658, 757, 713), (658, 659, 728, 757), (647, 582, 758, 726), (582, 583, 672, 758), (597, 646, 759, 714), (646, 647, 726, 759), (715, 611, 674, 760), (716, 613, 676, 761), (717, 615, 678, 762), (718, 617, 680, 763), (719, 619, 682, 764), (721, 683, 620, 765), (722, 681, 618, 766), (723, 679, 616, 767), (724, 677, 614, 768), (725, 675, 612, 769), (727, 673, 610, 770), (702, 771, 686, 687), (703, 772, 688, 689), (704, 773, 690, 691), (705, 774, 692, 693), (706, 775, 694, 695), (707, 776, 652, 653), (709, 777, 684, 685), (731, 651, 586, 777), (361, 212, 681, 680), (354, 24, 603, 666), (402, 564, 770, 715), (362, 213, 683, 682), (355, 25, 605, 668), (564, 431, 727, 770), (363, 214, 685, 684), (356, 26, 607, 670), (538, 435, 728, 756), (364, 215, 687, 686), (2, 357, 672, 583), (383, 538, 756, 714), (365, 216, 689, 688), (315, 513, 739, 637), (28, 358, 674, 611), (366, 217, 691, 690), (513, 472, 703, 739), (29, 359, 676, 613), (367, 218, 693, 692), (30, 360, 678, 615), (539, 381, 713, 757), (368, 219, 695, 694), (31, 361, 680, 617), (435, 539, 757, 728), (32, 362, 682, 619), (6, 363, 684, 587), (34, 364, 686, 623), (35, 365, 688, 625), (36, 366, 690, 627), (431, 541, 758, 727), (37, 367, 692, 629), (38, 368, 694, 631), (541, 429, 726, 758), (316, 516, 740, 638), (516, 468, 702, 740), (542, 383, 714, 759), (429, 542, 759, 726), (517, 465, 730, 741), (370, 517, 741, 711), (518, 466, 701, 742), (427, 544, 760, 725), (465, 518, 742, 730), (544, 402, 715, 760), (519, 325, 640, 743), (466, 519, 743, 701), (195, 280, 582, 647), (281, 196, 649, 584), (197, 282, 586, 651), (198, 283, 588, 653), (521, 462, 700, 744), (199, 284, 589, 655), (325, 521, 744, 640), (200, 285, 591, 657), (201, 286, 596, 659), (423, 547, 761, 724), (287, 202, 661, 598), (547, 403, 716, 761), (522, 326, 641, 745), (495, 496, 732, 731), (288, 203, 663, 600), (462, 522, 745, 700), (496, 407, 720, 732), (289, 204, 665, 602), (290, 205, 667, 604), (291, 206, 669, 606), (292, 207, 671, 608), (208, 293, 610, 673), (209, 294, 612, 675), (210, 295, 614, 677), (280, 2, 583, 582), (524, 458, 699, 746), (211, 296, 616, 679), (326, 524, 746, 641), (468, 573, 771, 702), (212, 297, 618, 681), (318, 498, 733, 639), (573, 318, 639, 771), (213, 298, 620, 683), (419, 550, 762, 723), (498, 492, 709, 733), (214, 299, 622, 685), (550, 404, 717, 762), (525, 327, 642, 747), (215, 300, 624, 687), (458, 525, 747, 699), (472, 574, 772, 703), (216, 301, 626, 689), (4, 281, 584, 585), (574, 316, 638, 772), (217, 302, 628, 691), (218, 303, 630, 693), (500, 490, 708, 734), (219, 304, 632, 695), (282, 6, 587, 586), (330, 500, 734, 645), (476, 575, 773, 704), (575, 315, 637, 773), (283, 4, 585, 588), (527, 454, 698, 748)])
me_cube_005.polygons.foreach_set('material_index', [1, 1, 1, 1, 1, 1, 1, 1, 1, 1, 1, 1, 1, 1, 1, 1, 1, 1, 1, 1, 0, 0, 0, 0, 0, 0, 0, 0, 0, 0, 0, 0, 1, 0, 0, 0, 0, 0, 1, 0, 0, 0, 0, 0, 1, 0, 0, 0, 0, 0, 0, 0, 0, 0, 0, 0, 1, 1, 1, 1, 1, 1, 3, 3, 0, 0, 0, 0, 0, 0, 0, 0, 0, 0, 0, 0, 0, 0, 0, 0, 0, 0, 0, 0, 0, 0, 0, 0, 0, 0, 0, 0, 0, 0, 0, 0, 0, 0, 0, 0, 0, 0, 0, 0, 0, 0, 0, 0, 0, 0, 0, 0, 0, 0, 0, 0, 0, 0, 0, 0, 0, 0, 0, 0, 0, 0, 0, 0, 0, 0, 0, 0, 0, 0, 2, 2, 2, 2, 2, 2, 2, 2, 2, 2, 2, 2, 2, 2, 2, 2, 2, 2, 2, 2, 2, 2, 2, 2, 0, 0, 0, 0, 0, 0, 1, 0, 0, 1, 0, 0, 1, 0, 0, 1, 0, 0, 1, 0, 0, 1, 0, 0, 0, 0, 0, 0, 0, 0, 0, 0, 0, 0, 0, 0, 0, 0, 0, 0, 0, 0, 0, 0, 0, 0, 0, 0, 0, 0, 1, 0, 0, 1, 0, 0, 1, 0, 0, 1, 0, 0, 1, 0, 0, 1, 0, 0, 1, 0, 1, 0, 0, 1, 0, 0, 0, 1, 0, 0, 0, 0, 0, 1, 1, 0, 1, 1, 0, 0, 0, 0, 0, 0, 0, 1, 0, 0, 0, 0, 0, 0, 0, 0, 1, 0, 0, 0, 0, 0, 0, 0, 0, 1, 0, 0, 0, 0, 0, 0, 0, 0, 1, 0, 0, 0, 0, 0, 0, 0, 0, 1, 0, 0, 0, 1, 1, 1, 1, 1, 1, 1, 0, 0, 0, 0, 1, 1, 0, 1, 1, 0, 0, 0, 0, 1, 1, 0, 1, 1, 0, 0, 0, 0, 1, 1, 0, 1, 1, 0, 0, 0, 0, 1, 1, 0, 1, 1, 0, 0, 0, 0, 1, 1, 0, 1, 1, 0, 0, 1, 1, 0, 1, 1, 0, 0, 0, 0, 0, 0, 0, 1, 1, 0, 1, 1, 0, 0, 0, 0, 1, 1, 0, 1, 1, 0, 0, 0, 0, 0, 1, 0, 0, 0, 0, 0, 0, 0, 0, 1, 0, 0, 0, 0, 0, 0, 0, 0, 1, 0, 0, 0, 0, 0, 0, 0, 0, 1, 0, 0, 0, 0, 0, 0, 0, 0, 1, 0, 0, 0, 0, 0, 0, 0, 0, 1, 0, 0, 1, 0, 0, 1, 0, 0, 1, 0, 0, 1, 0, 0, 1, 0, 0, 0, 0, 0, 0, 0, 0, 0, 0, 0, 0, 0, 0, 0, 0, 0, 0, 0, 0, 0, 0, 0, 0, 0, 0, 0, 0, 0, 0, 0, 0, 0, 1, 0, 0, 1, 0, 0, 1, 0, 0, 1, 0, 0, 1, 0, 0, 1, 0, 0, 1, 0, 1, 1, 0, 0, 0, 1, 1, 1, 1, 1, 1, 1, 1, 1, 1, 1, 1, 1, 1, 1, 1, 1, 1, 1, 1, 1, 1, 1, 1, 1, 1, 1, 1, 1, 1, 1, 1, 1, 1, 1, 1, 1, 1, 1, 1, 1, 1, 1, 1, 1, 1, 1, 1, 1, 1, 1, 1, 1, 1, 1, 1, 1, 1, 1, 1, 1, 1, 1, 1, 1, 1, 1, 1, 1, 1, 1, 1, 1, 1, 1, 1, 1, 1, 1, 1, 1, 1, 1, 1, 1, 1, 1, 1, 1, 1, 1, 1, 1, 1, 1, 1, 1, 1, 1, 1, 1, 1, 1, 1, 1, 1, 1, 1, 1, 1, 1, 1, 1, 1, 1, 1, 1, 1, 1, 1, 1, 1, 1, 1, 1, 1, 1, 1, 1, 1, 1, 1, 1, 1, 1, 1, 1, 1, 1, 1, 1, 1, 1, 1, 1, 1, 1, 1, 1, 1, 1, 1, 1, 1, 1, 1, 1, 1, 1, 1, 1, 1, 1, 1, 1, 1, 1, 1, 1, 1, 1, 1, 1, 1, 1, 1, 1, 1, 1, 1, 1, 1, 1, 1, 1, 1, 1, 1, 1, 1, 1, 1, 1, 1, 1, 1, 1])
me_cube_005.materials.append(mat_skin)
me_cube_005.materials.append(mat_armor)
me_cube_005.materials.append(mat_black)
me_cube_005.materials.append(mat_brown_eyes)
me_cube_005.use_remesh_preserve_volume = False
me_cube_005.use_remesh_preserve_attributes = False
me_cube_005.use_mirror_vertex_groups = False
me_cube_005.update()
me_cube_004 = bpy.data.meshes.new('Cube.004')
me_cube_004.from_pydata([(0.375, -0.125, 0.375), (0.375, 0.125, 0.375), (-0.375, -0.125, 0.375), (-0.375, 0.125, 0.375), (0.375, -0.125, -0.375), (0.375, 0.125, -0.375), (-0.375, -0.125, -0.375), (-0.375, 0.125, -0.375)], [], [(1, 5, 7, 3), (4, 6, 7, 5), (0, 4, 5, 1), (3, 7, 6, 2), (2, 6, 4, 0), (0, 1, 3, 2)])
me_cube_004.materials.append(mat_armor)
me_cube_004.use_remesh_preserve_volume = False
me_cube_004.use_remesh_preserve_attributes = False
me_cube_004.use_mirror_vertex_groups = False
me_cube_004.update()
me_cube_003 = bpy.data.meshes.new('Cube.003')
me_cube_003.from_pydata([(0.1875, 0.125, 0.375), (0.1875, -0.125, 0.375), (-0.1875, 0.125, 0.375), (-0.1875, -0.125, 0.375), (0.1875, 0.125, -0.375), (0.1875, -0.125, -0.375), (-0.1875, 0.125, -0.375), (-0.1875, -0.125, -0.375)], [], [(1, 3, 7, 5), (4, 5, 7, 6), (0, 1, 5, 4), (3, 2, 6, 7), (2, 0, 4, 6), (0, 2, 3, 1)])
me_cube_003.materials.append(mat_armor)
me_cube_003.use_remesh_preserve_volume = False
me_cube_003.use_remesh_preserve_attributes = False
me_cube_003.use_mirror_vertex_groups = False
me_cube_003.update()
arm_armature = bpy.data.armatures.new('Armature')  # bones are not reproduced

# ---- objects
ob_armature = bpy.data.objects.new('Armature', arm_armature)
ob_right_arm = bpy.data.objects.new('Right Arm', me_cube_001)
ob_left_arm = bpy.data.objects.new('Left Arm', me_cube_002)
ob_chest = bpy.data.objects.new('Chest', me_cube)
ob_head = bpy.data.objects.new('Head', me_cube_005)
ob_right_leg = bpy.data.objects.new('Right Leg', me_cube_004)
ob_left_leg = bpy.data.objects.new('Left Leg', me_cube_003)
ob_lamp = bpy.data.objects.new('Lamp', light_lamp)
ob_camera = bpy.data.objects.new('Camera', cam_camera)

# ---- transforms, parenting, visibility, modifiers, constraints
ob_armature.location = (0.0, 0.0, 0.7778)
ob_armature.lineart.crease_threshold = 0.0
ob_right_arm.parent = ob_armature
ob_right_arm.matrix_parent_inverse = Matrix(((-1.0, 1.421e-14, -8.742e-08, 1.285e-07), (3.908e-14, -1.0, -1.192e-07, -0.6389), (-8.742e-08, -1.421e-14, 1.0, -1.47), (0.0, 0.0, 0.0, 1.0)))
ob_right_arm.location = (-6.59e-08, -0.6575, 1.25)
ob_right_arm.lock_rotations_4d = False
ob_right_arm.empty_display_type = 'ARROWS'
ob_right_arm.lineart.crease_threshold = 0.0
ob_left_arm.parent = ob_armature
ob_left_arm.matrix_parent_inverse = Matrix(((1.0, 0.0, 1.421e-14, -2.088e-14), (-2.842e-14, 1.0, 1.49e-07, -0.65), (-4.263e-14, 0.0, 1.0, -1.47), (0.0, 0.0, 0.0, 1.0)))
ob_left_arm.location = (-6.356e-08, 0.625, 1.25)
ob_left_arm.lock_rotations_4d = False
ob_left_arm.empty_display_type = 'ARROWS'
ob_left_arm.lineart.crease_threshold = 0.0
ob_chest.parent = ob_armature
ob_chest.matrix_parent_inverse = Matrix(((1.0, 2.384e-07, 0.0, -0.0), (-2.842e-14, 1.192e-07, 1.0, -1.47), (2.384e-07, -1.0, 0.0, -0.0), (0.0, 0.0, 0.0, 1.0)))
ob_chest.location = (1.49e-08, 0.0, 1.417)
ob_chest.lock_rotations_4d = False
ob_chest.empty_display_type = 'ARROWS'
ob_chest.lineart.crease_threshold = 0.0
ob_head.parent = ob_armature
ob_head.matrix_parent_inverse = Matrix(((1.0, -1.421e-14, 0.0, -0.0), (-2.842e-14, 1.192e-07, 1.0, -1.824), (1.421e-14, -1.0, 0.0, -0.0), (0.0, 0.0, 0.0, 1.0)))
ob_head.location = (-4.47e-08, 0.0, 2.75)
ob_head.lock_rotations_4d = False
ob_head.empty_display_type = 'ARROWS'
ob_head.lineart.crease_threshold = 0.0
ob_right_leg.parent = ob_armature
ob_right_leg.matrix_parent_inverse = Matrix(((1.0, 0.0, 0.0, 0.0), (0.0, 0.0, -1.0, 0.6245), (0.0, 1.0, -0.0, -0.25), (0.0, 0.0, 0.0, 1.0)))
ob_right_leg.location = (1.921e-08, 0.25, 0.375)
ob_right_leg.scale = (0.35, 1.0, 1.0)
ob_right_leg.lock_rotations_4d = False
ob_right_leg.empty_display_type = 'ARROWS'
ob_right_leg.lineart.crease_threshold = 0.0
ob_left_leg.parent = ob_armature
ob_left_leg.matrix_parent_inverse = Matrix(((1.0, 8.742e-08, 0.0, 2.186e-08), (0.0, 0.0, -1.0, 0.6245), (-8.742e-08, 1.0, 0.0, 0.25), (0.0, 0.0, 0.0, 1.0)))
ob_left_leg.location = (7.186e-09, -0.25, 0.375)
ob_left_leg.scale = (0.7, 1.0, 1.0)
ob_left_leg.lock_rotations_4d = False
ob_left_leg.empty_display_type = 'ARROWS'
ob_left_leg.lineart.crease_threshold = 0.0
ob_lamp.location = (4.076, 1.005, 5.904)
ob_lamp.rotation_euler = (0.6503, 0.05522, 1.866)
ob_lamp.lock_rotations_4d = False
ob_lamp.empty_display_type = 'ARROWS'
ob_lamp.color = (0.0, 0.0, 0.0, 0.0)
ob_lamp.lineart.crease_threshold = 0.0
ob_camera.location = (7.481, -6.508, 6.791)
ob_camera.rotation_euler = (1.109, 0.0, 0.8149)
ob_camera.lock_rotations_4d = False
ob_camera.empty_display_type = 'ARROWS'
ob_camera.color = (0.0, 0.0, 0.0, 0.0)
ob_camera.display_type = 'WIRE'
ob_camera.lineart.crease_threshold = 0.0

# ---- collection membership
col_collection_1.objects.link(ob_armature)
col_collection_1.objects.link(ob_right_arm)
col_collection_1.objects.link(ob_left_arm)
col_collection_1.objects.link(ob_chest)
col_collection_1.objects.link(ob_head)
col_collection_1.objects.link(ob_right_leg)
col_collection_1.objects.link(ob_left_leg)
col_collection_1.objects.link(ob_lamp)
col_collection_1.objects.link(ob_camera)

# ---- scene / render settings (as saved in the file)
scene.camera = ob_camera
scene.frame_start = 1; scene.frame_end = 250; scene.frame_set(141)
scene.render.engine = 'CYCLES'
scene.render.resolution_percentage = 50
scene.render.dither_intensity = 0.0
scene.cycles.use_denoising = False
scene.cycles.samples = 128
scene.cycles.sampling_pattern = 'TABULATED_SOBOL'
scene.cycles.light_sampling_threshold = 0.0
scene.cycles.use_adaptive_sampling = False
scene.cycles.use_light_tree = False
scene.cycles.blur_glossy = 0.0
scene.cycles.sample_clamp_indirect = 0.0
scene.view_settings.view_transform = 'Standard'
bpy.context.view_layer.update()
